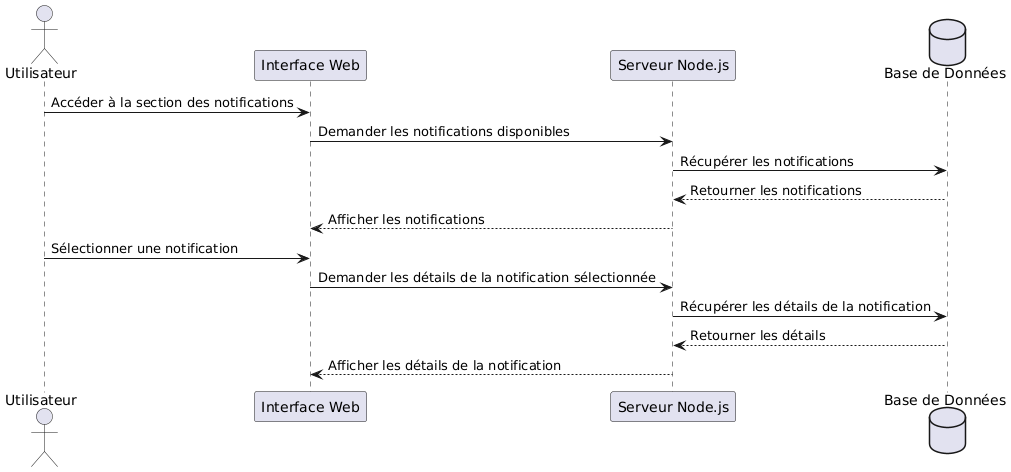

The diagram above was rendered by PlantUML. Its source (embedded in the PNG):
@startuml
actor Utilisateur
participant "Interface Web" as Web
participant "Serveur Node.js" as Node
database "Base de Données" as DB

Utilisateur -> Web : Accéder à la section des notifications
Web -> Node : Demander les notifications disponibles
Node -> DB : Récupérer les notifications
DB --> Node : Retourner les notifications
Node --> Web : Afficher les notifications

Utilisateur -> Web : Sélectionner une notification
Web -> Node : Demander les détails de la notification sélectionnée
Node -> DB : Récupérer les détails de la notification
DB --> Node : Retourner les détails
Node --> Web : Afficher les détails de la notification
@enduml